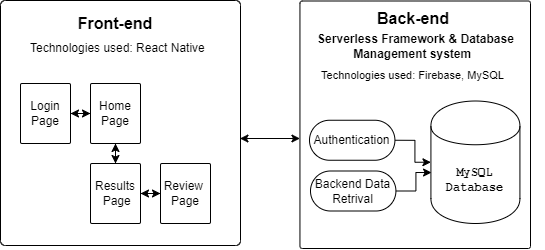

The diagram above was exported from draw.io. Its source (the exported page's mxGraphModel, read from the mxfile embedded in the PNG):
<mxGraphModel dx="875" dy="472" grid="1" gridSize="10" guides="1" tooltips="1" connect="1" arrows="1" fold="1" page="1" pageScale="1" pageWidth="827" pageHeight="1169" math="0" shadow="0">
  <root>
    <mxCell id="WIyWlLk6GJQsqaUBKTNV-0" />
    <mxCell id="WIyWlLk6GJQsqaUBKTNV-1" parent="WIyWlLk6GJQsqaUBKTNV-0" />
    <mxCell id="thdBsvaTsYtzUnug8IEO-14" value="" style="rounded=1;whiteSpace=wrap;html=1;arcSize=2;" parent="WIyWlLk6GJQsqaUBKTNV-1" vertex="1">
      <mxGeometry x="80" y="102" width="240" height="245" as="geometry" />
    </mxCell>
    <mxCell id="thdBsvaTsYtzUnug8IEO-5" value="" style="rounded=1;whiteSpace=wrap;html=1;arcSize=1;" parent="WIyWlLk6GJQsqaUBKTNV-1" vertex="1">
      <mxGeometry x="379.45" y="102.5" width="230.55" height="247.5" as="geometry" />
    </mxCell>
    <mxCell id="mxLC4FLNMBZE25nn7CuV-2" value="Front-end" style="text;html=1;strokeColor=none;fillColor=none;align=center;verticalAlign=middle;whiteSpace=wrap;rounded=0;fontStyle=1;fontSize=16;" parent="WIyWlLk6GJQsqaUBKTNV-1" vertex="1">
      <mxGeometry x="148" y="110" width="94" height="30" as="geometry" />
    </mxCell>
    <mxCell id="mxLC4FLNMBZE25nn7CuV-6" value="&lt;font style=&quot;font-size: 12px;&quot;&gt;Serverless Framework &amp;amp; Database Management system&amp;nbsp;&amp;nbsp;&lt;/font&gt;" style="text;html=1;strokeColor=none;fillColor=none;align=center;verticalAlign=middle;whiteSpace=wrap;rounded=0;fontStyle=1;fontSize=12;" parent="WIyWlLk6GJQsqaUBKTNV-1" vertex="1">
      <mxGeometry x="367.45" y="133" width="257" height="30" as="geometry" />
    </mxCell>
    <mxCell id="mxLC4FLNMBZE25nn7CuV-7" value="Technologies used: React Native" style="text;html=1;strokeColor=none;fillColor=none;align=left;verticalAlign=middle;whiteSpace=wrap;rounded=0;" parent="WIyWlLk6GJQsqaUBKTNV-1" vertex="1">
      <mxGeometry x="108" y="135" width="180" height="30" as="geometry" />
    </mxCell>
    <mxCell id="mxLC4FLNMBZE25nn7CuV-8" value="Technologies used: Firebase, MySQL" style="text;html=1;strokeColor=none;fillColor=none;align=center;verticalAlign=middle;whiteSpace=wrap;rounded=0;fontSize=11;" parent="WIyWlLk6GJQsqaUBKTNV-1" vertex="1">
      <mxGeometry x="389.99" y="162" width="205.27" height="30" as="geometry" />
    </mxCell>
    <mxCell id="thdBsvaTsYtzUnug8IEO-10" value="MySQL Database" style="shape=cylinder;whiteSpace=wrap;html=1;boundedLbl=1;backgroundOutline=1;fontStyle=1;fontFamily=Courier New;" parent="WIyWlLk6GJQsqaUBKTNV-1" vertex="1">
      <mxGeometry x="510.42" y="202.5" width="89" height="122.5" as="geometry" />
    </mxCell>
    <mxCell id="FO4nyL0xhibkFaCE5DNV-6" style="edgeStyle=orthogonalEdgeStyle;rounded=0;orthogonalLoop=1;jettySize=auto;html=1;entryX=0;entryY=0.5;entryDx=0;entryDy=0;startArrow=classic;startFill=1;" parent="WIyWlLk6GJQsqaUBKTNV-1" source="thdBsvaTsYtzUnug8IEO-18" target="FO4nyL0xhibkFaCE5DNV-0" edge="1">
      <mxGeometry relative="1" as="geometry" />
    </mxCell>
    <mxCell id="thdBsvaTsYtzUnug8IEO-18" value="Login&lt;br&gt;Page" style="rounded=1;whiteSpace=wrap;html=1;arcSize=3;" parent="WIyWlLk6GJQsqaUBKTNV-1" vertex="1">
      <mxGeometry x="100" y="185" width="50" height="60" as="geometry" />
    </mxCell>
    <mxCell id="FO4nyL0xhibkFaCE5DNV-7" style="edgeStyle=orthogonalEdgeStyle;rounded=0;orthogonalLoop=1;jettySize=auto;html=1;entryX=0.5;entryY=0;entryDx=0;entryDy=0;startArrow=classic;startFill=1;" parent="WIyWlLk6GJQsqaUBKTNV-1" source="FO4nyL0xhibkFaCE5DNV-0" target="FO4nyL0xhibkFaCE5DNV-2" edge="1">
      <mxGeometry relative="1" as="geometry" />
    </mxCell>
    <mxCell id="FO4nyL0xhibkFaCE5DNV-0" value="Home &lt;br&gt;Page" style="rounded=1;whiteSpace=wrap;html=1;arcSize=3;" parent="WIyWlLk6GJQsqaUBKTNV-1" vertex="1">
      <mxGeometry x="170" y="185" width="50" height="60" as="geometry" />
    </mxCell>
    <mxCell id="FO4nyL0xhibkFaCE5DNV-1" value="Review&amp;nbsp;&lt;br&gt;Page" style="rounded=1;whiteSpace=wrap;html=1;arcSize=3;" parent="WIyWlLk6GJQsqaUBKTNV-1" vertex="1">
      <mxGeometry x="240" y="265" width="50" height="60" as="geometry" />
    </mxCell>
    <mxCell id="FO4nyL0xhibkFaCE5DNV-8" style="edgeStyle=orthogonalEdgeStyle;rounded=0;orthogonalLoop=1;jettySize=auto;html=1;entryX=0;entryY=0.5;entryDx=0;entryDy=0;startArrow=classic;startFill=1;" parent="WIyWlLk6GJQsqaUBKTNV-1" source="FO4nyL0xhibkFaCE5DNV-2" target="FO4nyL0xhibkFaCE5DNV-1" edge="1">
      <mxGeometry relative="1" as="geometry" />
    </mxCell>
    <mxCell id="FO4nyL0xhibkFaCE5DNV-2" value="Results&lt;br&gt;&amp;nbsp;Page" style="rounded=1;whiteSpace=wrap;html=1;arcSize=3;" parent="WIyWlLk6GJQsqaUBKTNV-1" vertex="1">
      <mxGeometry x="170" y="265" width="50" height="60" as="geometry" />
    </mxCell>
    <mxCell id="FO4nyL0xhibkFaCE5DNV-5" value="Backend Data Retrival" style="rounded=1;whiteSpace=wrap;html=1;arcSize=50;" parent="WIyWlLk6GJQsqaUBKTNV-1" vertex="1">
      <mxGeometry x="389.99" y="272.5" width="85.43" height="40" as="geometry" />
    </mxCell>
    <mxCell id="vdnAMSpnNk1B_pHgWNAW-12" style="edgeStyle=orthogonalEdgeStyle;rounded=0;orthogonalLoop=1;jettySize=auto;html=1;exitX=1;exitY=0.5;exitDx=0;exitDy=0;" edge="1" parent="WIyWlLk6GJQsqaUBKTNV-1" source="vdnAMSpnNk1B_pHgWNAW-10" target="thdBsvaTsYtzUnug8IEO-10">
      <mxGeometry relative="1" as="geometry" />
    </mxCell>
    <mxCell id="vdnAMSpnNk1B_pHgWNAW-10" value="Authentication" style="rounded=1;whiteSpace=wrap;html=1;arcSize=50;" vertex="1" parent="WIyWlLk6GJQsqaUBKTNV-1">
      <mxGeometry x="388.99" y="221.75" width="85.43" height="40" as="geometry" />
    </mxCell>
    <mxCell id="vdnAMSpnNk1B_pHgWNAW-14" value="Back-end" style="text;html=1;strokeColor=none;fillColor=none;align=center;verticalAlign=middle;whiteSpace=wrap;rounded=0;fontStyle=1;fontSize=16;" vertex="1" parent="WIyWlLk6GJQsqaUBKTNV-1">
      <mxGeometry x="445.73" y="104" width="94" height="31" as="geometry" />
    </mxCell>
    <mxCell id="vdnAMSpnNk1B_pHgWNAW-17" value="" style="endArrow=classic;startArrow=classic;html=1;rounded=0;" edge="1" parent="WIyWlLk6GJQsqaUBKTNV-1">
      <mxGeometry width="50" height="50" relative="1" as="geometry">
        <mxPoint x="319.45" y="240" as="sourcePoint" />
        <mxPoint x="379.45" y="240" as="targetPoint" />
      </mxGeometry>
    </mxCell>
    <mxCell id="vdnAMSpnNk1B_pHgWNAW-21" style="edgeStyle=orthogonalEdgeStyle;rounded=0;orthogonalLoop=1;jettySize=auto;html=1;exitX=1;exitY=0.5;exitDx=0;exitDy=0;entryX=0.007;entryY=0.584;entryDx=0;entryDy=0;entryPerimeter=0;" edge="1" parent="WIyWlLk6GJQsqaUBKTNV-1" source="FO4nyL0xhibkFaCE5DNV-5" target="thdBsvaTsYtzUnug8IEO-10">
      <mxGeometry relative="1" as="geometry" />
    </mxCell>
  </root>
</mxGraphModel>